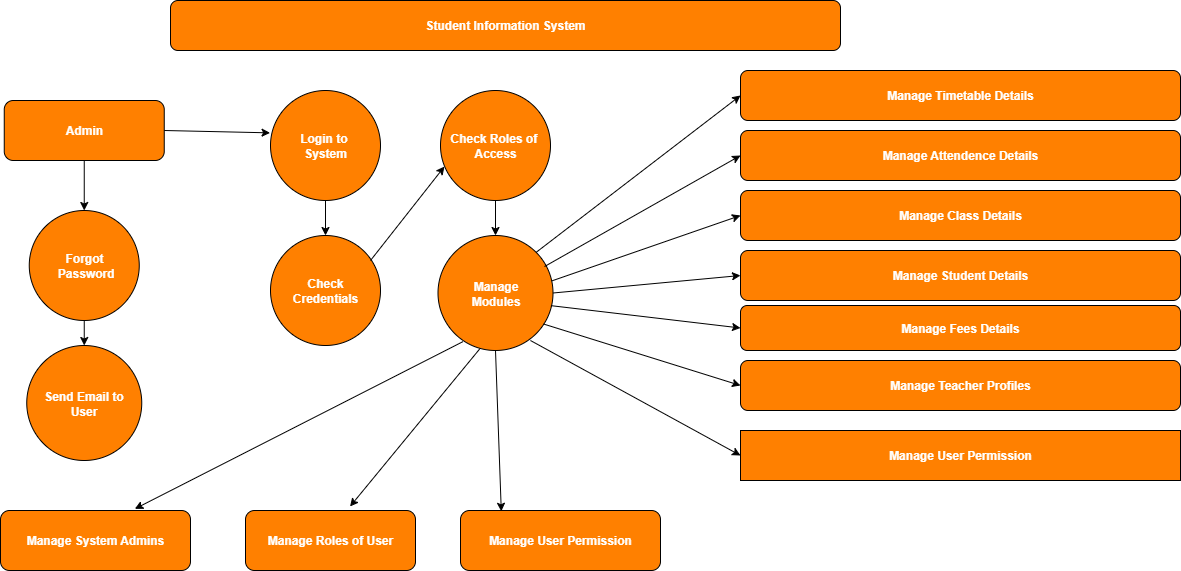

The diagram above was exported from draw.io. Its source (the exported page's mxGraphModel, read from the mxfile embedded in the PNG):
<mxGraphModel dx="2229" dy="760" grid="1" gridSize="10" guides="1" tooltips="1" connect="1" arrows="1" fold="1" page="1" pageScale="1" pageWidth="850" pageHeight="1100" background="#ffffff" math="0" shadow="0">
  <root>
    <mxCell id="0" />
    <mxCell id="1" parent="0" />
    <mxCell id="kLNOPI1P05WbAGFXqHjG-4" value="&lt;b&gt;&lt;font style=&quot;color: rgb(255, 255, 255);&quot;&gt;Student Information System&lt;/font&gt;&lt;/b&gt;" style="rounded=1;whiteSpace=wrap;html=1;labelBackgroundColor=none;fillColor=#FF8000;" parent="1" vertex="1">
      <mxGeometry x="90" y="20" width="670" height="50" as="geometry" />
    </mxCell>
    <mxCell id="7s_f71O9y6_Mxkh1g6uH-16" style="edgeStyle=orthogonalEdgeStyle;rounded=1;orthogonalLoop=1;jettySize=auto;html=1;exitX=0.5;exitY=1;exitDx=0;exitDy=0;entryX=0.5;entryY=0;entryDx=0;entryDy=0;labelBackgroundColor=none;fontColor=default;" edge="1" parent="1" source="kLNOPI1P05WbAGFXqHjG-5" target="kLNOPI1P05WbAGFXqHjG-8">
      <mxGeometry relative="1" as="geometry" />
    </mxCell>
    <mxCell id="kLNOPI1P05WbAGFXqHjG-5" value="&lt;b&gt;&lt;font style=&quot;color: rgb(255, 255, 255);&quot;&gt;Login to&amp;nbsp;&lt;/font&gt;&lt;/b&gt;&lt;div&gt;&lt;b&gt;&lt;font style=&quot;color: rgb(255, 255, 255);&quot;&gt;System&lt;/font&gt;&lt;/b&gt;&lt;/div&gt;" style="ellipse;whiteSpace=wrap;html=1;aspect=fixed;rounded=1;labelBackgroundColor=none;fillColor=#FF8000;" parent="1" vertex="1">
      <mxGeometry x="190" y="110" width="110" height="110" as="geometry" />
    </mxCell>
    <mxCell id="7s_f71O9y6_Mxkh1g6uH-14" style="edgeStyle=orthogonalEdgeStyle;rounded=1;orthogonalLoop=1;jettySize=auto;html=1;exitX=0.5;exitY=1;exitDx=0;exitDy=0;entryX=0.5;entryY=0;entryDx=0;entryDy=0;labelBackgroundColor=none;fontColor=default;" edge="1" parent="1" source="kLNOPI1P05WbAGFXqHjG-6" target="kLNOPI1P05WbAGFXqHjG-7">
      <mxGeometry relative="1" as="geometry" />
    </mxCell>
    <mxCell id="kLNOPI1P05WbAGFXqHjG-6" value="&lt;b&gt;&lt;font style=&quot;color: rgb(255, 255, 255);&quot;&gt;Check Roles of&amp;nbsp;&lt;/font&gt;&lt;/b&gt;&lt;div&gt;&lt;b&gt;&lt;font style=&quot;color: rgb(255, 255, 255);&quot;&gt;Access&lt;/font&gt;&lt;/b&gt;&lt;/div&gt;" style="ellipse;whiteSpace=wrap;html=1;aspect=fixed;rounded=1;labelBackgroundColor=none;fillColor=#FF8000;" parent="1" vertex="1">
      <mxGeometry x="360" y="110" width="110" height="110" as="geometry" />
    </mxCell>
    <mxCell id="kLNOPI1P05WbAGFXqHjG-7" value="&lt;b&gt;&lt;font style=&quot;color: rgb(255, 255, 255);&quot;&gt;Manage&lt;/font&gt;&lt;/b&gt;&lt;div&gt;&lt;b&gt;&lt;font style=&quot;color: rgb(255, 255, 255);&quot;&gt;Modules&lt;/font&gt;&lt;/b&gt;&lt;/div&gt;" style="ellipse;whiteSpace=wrap;html=1;aspect=fixed;rounded=1;labelBackgroundColor=none;fillColor=#FF8000;" parent="1" vertex="1">
      <mxGeometry x="357.5" y="255" width="115" height="115" as="geometry" />
    </mxCell>
    <mxCell id="kLNOPI1P05WbAGFXqHjG-8" value="&lt;b&gt;&lt;font style=&quot;color: rgb(255, 255, 255);&quot;&gt;Check&lt;/font&gt;&lt;/b&gt;&lt;div&gt;&lt;b&gt;&lt;font style=&quot;color: rgb(255, 255, 255);&quot;&gt;Credentials&lt;/font&gt;&lt;/b&gt;&lt;/div&gt;" style="ellipse;whiteSpace=wrap;html=1;aspect=fixed;rounded=1;labelBackgroundColor=none;fillColor=#FF8000;" parent="1" vertex="1">
      <mxGeometry x="190" y="255" width="110" height="110" as="geometry" />
    </mxCell>
    <mxCell id="kLNOPI1P05WbAGFXqHjG-9" value="&lt;b&gt;&lt;font style=&quot;color: rgb(255, 255, 255);&quot;&gt;Admin&lt;/font&gt;&lt;/b&gt;" style="rounded=1;whiteSpace=wrap;html=1;labelBackgroundColor=none;fillColor=#FF8000;" parent="1" vertex="1">
      <mxGeometry x="-76.25" y="120" width="160" height="60" as="geometry" />
    </mxCell>
    <mxCell id="7s_f71O9y6_Mxkh1g6uH-19" style="edgeStyle=orthogonalEdgeStyle;rounded=1;orthogonalLoop=1;jettySize=auto;html=1;exitX=0.5;exitY=1;exitDx=0;exitDy=0;entryX=0.5;entryY=0;entryDx=0;entryDy=0;labelBackgroundColor=none;fontColor=default;" edge="1" parent="1" source="kLNOPI1P05WbAGFXqHjG-10" target="kLNOPI1P05WbAGFXqHjG-11">
      <mxGeometry relative="1" as="geometry" />
    </mxCell>
    <mxCell id="kLNOPI1P05WbAGFXqHjG-10" value="&lt;b&gt;&lt;font style=&quot;color: rgb(255, 255, 255);&quot;&gt;Forgot&lt;/font&gt;&lt;/b&gt;&lt;div style=&quot;margin-top: 0px;&quot;&gt;&lt;b&gt;&lt;font style=&quot;color: rgb(255, 255, 255);&quot;&gt;&amp;nbsp;Password&lt;/font&gt;&lt;/b&gt;&lt;/div&gt;" style="ellipse;whiteSpace=wrap;html=1;aspect=fixed;rounded=1;labelBackgroundColor=none;fillColor=#FF8000;" parent="1" vertex="1">
      <mxGeometry x="-51.25" y="230" width="110" height="110" as="geometry" />
    </mxCell>
    <mxCell id="kLNOPI1P05WbAGFXqHjG-11" value="&lt;b&gt;&lt;font style=&quot;color: rgb(255, 255, 255);&quot;&gt;Send Email to&lt;/font&gt;&lt;/b&gt;&lt;div&gt;&lt;b&gt;&lt;font style=&quot;color: rgb(255, 255, 255);&quot;&gt;User&lt;/font&gt;&lt;/b&gt;&lt;/div&gt;" style="ellipse;whiteSpace=wrap;html=1;aspect=fixed;rounded=1;labelBackgroundColor=none;fillColor=#FF8000;" parent="1" vertex="1">
      <mxGeometry x="-53.75" y="365" width="115" height="115" as="geometry" />
    </mxCell>
    <mxCell id="kLNOPI1P05WbAGFXqHjG-12" value="&lt;b&gt;&lt;font style=&quot;color: rgb(255, 255, 255);&quot;&gt;Manage System Admins&lt;/font&gt;&lt;/b&gt;" style="rounded=1;whiteSpace=wrap;html=1;labelBackgroundColor=none;fillColor=#FF8000;" parent="1" vertex="1">
      <mxGeometry x="-80" y="530" width="190" height="60" as="geometry" />
    </mxCell>
    <mxCell id="kLNOPI1P05WbAGFXqHjG-13" value="&lt;b&gt;&lt;font style=&quot;color: rgb(255, 255, 255);&quot;&gt;Manage Roles of User&lt;/font&gt;&lt;/b&gt;" style="rounded=1;whiteSpace=wrap;html=1;labelBackgroundColor=none;fillColor=#FF8000;" parent="1" vertex="1">
      <mxGeometry x="165" y="530" width="170" height="60" as="geometry" />
    </mxCell>
    <mxCell id="kLNOPI1P05WbAGFXqHjG-14" value="&lt;b&gt;&lt;font style=&quot;color: rgb(255, 255, 255);&quot;&gt;Manage User Permission&lt;/font&gt;&lt;/b&gt;" style="rounded=1;whiteSpace=wrap;html=1;labelBackgroundColor=none;fillColor=#FF8000;" parent="1" vertex="1">
      <mxGeometry x="380" y="530" width="200" height="60" as="geometry" />
    </mxCell>
    <mxCell id="kLNOPI1P05WbAGFXqHjG-15" value="&lt;b&gt;&lt;font style=&quot;color: rgb(255, 255, 255);&quot;&gt;Manage Timetable Details&lt;/font&gt;&lt;/b&gt;" style="rounded=1;whiteSpace=wrap;html=1;labelBackgroundColor=none;fillColor=#FF8000;" parent="1" vertex="1">
      <mxGeometry x="660" y="90" width="440" height="50" as="geometry" />
    </mxCell>
    <mxCell id="kLNOPI1P05WbAGFXqHjG-16" value="&lt;b&gt;&lt;font style=&quot;color: rgb(255, 255, 255);&quot;&gt;Manage Attendence Details&lt;/font&gt;&lt;/b&gt;" style="rounded=1;whiteSpace=wrap;html=1;labelBackgroundColor=none;fillColor=#FF8000;" parent="1" vertex="1">
      <mxGeometry x="660" y="150" width="440" height="50" as="geometry" />
    </mxCell>
    <mxCell id="kLNOPI1P05WbAGFXqHjG-17" value="&lt;b&gt;&lt;font style=&quot;color: rgb(255, 255, 255);&quot;&gt;Manage Class Details&lt;/font&gt;&lt;/b&gt;" style="rounded=1;whiteSpace=wrap;html=1;labelBackgroundColor=none;fillColor=#FF8000;" parent="1" vertex="1">
      <mxGeometry x="660" y="210" width="440" height="50" as="geometry" />
    </mxCell>
    <mxCell id="kLNOPI1P05WbAGFXqHjG-18" value="&lt;b&gt;&lt;font style=&quot;color: rgb(255, 255, 255);&quot;&gt;Manage Student Details&lt;/font&gt;&lt;/b&gt;" style="rounded=1;whiteSpace=wrap;html=1;labelBackgroundColor=none;fillColor=#FF8000;" parent="1" vertex="1">
      <mxGeometry x="660" y="270" width="440" height="50" as="geometry" />
    </mxCell>
    <mxCell id="kLNOPI1P05WbAGFXqHjG-19" value="&lt;b&gt;&lt;font style=&quot;color: rgb(255, 255, 255);&quot;&gt;Manage Fees Details&lt;/font&gt;&lt;/b&gt;" style="rounded=1;whiteSpace=wrap;html=1;labelBackgroundColor=none;fillColor=#FF8000;" parent="1" vertex="1">
      <mxGeometry x="660" y="325" width="440" height="45" as="geometry" />
    </mxCell>
    <mxCell id="kLNOPI1P05WbAGFXqHjG-20" value="&lt;b&gt;&lt;font style=&quot;color: rgb(255, 255, 255);&quot;&gt;Manage Teacher Profiles&lt;/font&gt;&lt;/b&gt;" style="rounded=1;whiteSpace=wrap;html=1;labelBackgroundColor=none;shadow=0;fillColor=#FF8000;" parent="1" vertex="1">
      <mxGeometry x="660" y="380" width="440" height="50" as="geometry" />
    </mxCell>
    <mxCell id="7s_f71O9y6_Mxkh1g6uH-1" value="" style="endArrow=classic;html=1;rounded=1;entryX=0;entryY=0.5;entryDx=0;entryDy=0;exitX=0.804;exitY=0.913;exitDx=0;exitDy=0;exitPerimeter=0;labelBackgroundColor=none;fontColor=default;" edge="1" parent="1" source="kLNOPI1P05WbAGFXqHjG-7">
      <mxGeometry width="50" height="50" relative="1" as="geometry">
        <mxPoint x="450" y="480" as="sourcePoint" />
        <mxPoint x="660" y="475" as="targetPoint" />
      </mxGeometry>
    </mxCell>
    <mxCell id="7s_f71O9y6_Mxkh1g6uH-2" value="" style="endArrow=classic;html=1;rounded=1;exitX=0.5;exitY=1;exitDx=0;exitDy=0;entryX=0.204;entryY=0.013;entryDx=0;entryDy=0;entryPerimeter=0;labelBackgroundColor=none;fontColor=default;" edge="1" parent="1" source="kLNOPI1P05WbAGFXqHjG-7" target="kLNOPI1P05WbAGFXqHjG-14">
      <mxGeometry width="50" height="50" relative="1" as="geometry">
        <mxPoint x="260" y="390" as="sourcePoint" />
        <mxPoint x="310" y="340" as="targetPoint" />
      </mxGeometry>
    </mxCell>
    <mxCell id="7s_f71O9y6_Mxkh1g6uH-3" value="" style="endArrow=classic;html=1;rounded=1;exitX=0.363;exitY=0.986;exitDx=0;exitDy=0;exitPerimeter=0;entryX=0.615;entryY=-0.067;entryDx=0;entryDy=0;entryPerimeter=0;labelBackgroundColor=none;fontColor=default;" edge="1" parent="1" source="kLNOPI1P05WbAGFXqHjG-7" target="kLNOPI1P05WbAGFXqHjG-13">
      <mxGeometry width="50" height="50" relative="1" as="geometry">
        <mxPoint x="260" y="390" as="sourcePoint" />
        <mxPoint x="310" y="340" as="targetPoint" />
      </mxGeometry>
    </mxCell>
    <mxCell id="7s_f71O9y6_Mxkh1g6uH-4" value="" style="endArrow=classic;html=1;rounded=1;exitX=0.217;exitY=0.923;exitDx=0;exitDy=0;exitPerimeter=0;entryX=0.707;entryY=-0.027;entryDx=0;entryDy=0;entryPerimeter=0;labelBackgroundColor=none;fontColor=default;" edge="1" parent="1" source="kLNOPI1P05WbAGFXqHjG-7" target="kLNOPI1P05WbAGFXqHjG-12">
      <mxGeometry width="50" height="50" relative="1" as="geometry">
        <mxPoint x="260" y="390" as="sourcePoint" />
        <mxPoint x="310" y="340" as="targetPoint" />
      </mxGeometry>
    </mxCell>
    <mxCell id="7s_f71O9y6_Mxkh1g6uH-6" value="" style="endArrow=classic;html=1;rounded=1;entryX=0;entryY=0.5;entryDx=0;entryDy=0;exitX=0.919;exitY=0.77;exitDx=0;exitDy=0;exitPerimeter=0;labelBackgroundColor=none;fontColor=default;" edge="1" parent="1" source="kLNOPI1P05WbAGFXqHjG-7" target="kLNOPI1P05WbAGFXqHjG-20">
      <mxGeometry width="50" height="50" relative="1" as="geometry">
        <mxPoint x="260" y="390" as="sourcePoint" />
        <mxPoint x="310" y="340" as="targetPoint" />
      </mxGeometry>
    </mxCell>
    <mxCell id="7s_f71O9y6_Mxkh1g6uH-7" value="" style="endArrow=classic;html=1;rounded=1;entryX=0;entryY=0.5;entryDx=0;entryDy=0;exitX=0.982;exitY=0.61;exitDx=0;exitDy=0;exitPerimeter=0;labelBackgroundColor=none;fontColor=default;" edge="1" parent="1" source="kLNOPI1P05WbAGFXqHjG-7" target="kLNOPI1P05WbAGFXqHjG-19">
      <mxGeometry width="50" height="50" relative="1" as="geometry">
        <mxPoint x="260" y="390" as="sourcePoint" />
        <mxPoint x="310" y="340" as="targetPoint" />
      </mxGeometry>
    </mxCell>
    <mxCell id="7s_f71O9y6_Mxkh1g6uH-8" value="" style="endArrow=classic;html=1;rounded=1;entryX=0;entryY=0.5;entryDx=0;entryDy=0;exitX=1;exitY=0.5;exitDx=0;exitDy=0;labelBackgroundColor=none;fontColor=default;" edge="1" parent="1" source="kLNOPI1P05WbAGFXqHjG-7" target="kLNOPI1P05WbAGFXqHjG-18">
      <mxGeometry width="50" height="50" relative="1" as="geometry">
        <mxPoint x="260" y="390" as="sourcePoint" />
        <mxPoint x="310" y="340" as="targetPoint" />
      </mxGeometry>
    </mxCell>
    <mxCell id="7s_f71O9y6_Mxkh1g6uH-9" value="" style="endArrow=classic;html=1;rounded=1;entryX=0;entryY=0.5;entryDx=0;entryDy=0;exitX=0.989;exitY=0.395;exitDx=0;exitDy=0;exitPerimeter=0;labelBackgroundColor=none;fontColor=default;" edge="1" parent="1" source="kLNOPI1P05WbAGFXqHjG-7" target="kLNOPI1P05WbAGFXqHjG-17">
      <mxGeometry width="50" height="50" relative="1" as="geometry">
        <mxPoint x="260" y="390" as="sourcePoint" />
        <mxPoint x="310" y="340" as="targetPoint" />
      </mxGeometry>
    </mxCell>
    <mxCell id="7s_f71O9y6_Mxkh1g6uH-10" value="" style="endArrow=classic;html=1;rounded=1;entryX=0;entryY=0.5;entryDx=0;entryDy=0;exitX=0.926;exitY=0.27;exitDx=0;exitDy=0;exitPerimeter=0;labelBackgroundColor=none;fontColor=default;" edge="1" parent="1" source="kLNOPI1P05WbAGFXqHjG-7" target="kLNOPI1P05WbAGFXqHjG-16">
      <mxGeometry width="50" height="50" relative="1" as="geometry">
        <mxPoint x="260" y="390" as="sourcePoint" />
        <mxPoint x="310" y="340" as="targetPoint" />
      </mxGeometry>
    </mxCell>
    <mxCell id="7s_f71O9y6_Mxkh1g6uH-11" value="" style="endArrow=classic;html=1;rounded=1;entryX=0;entryY=0.5;entryDx=0;entryDy=0;exitX=1;exitY=0;exitDx=0;exitDy=0;labelBackgroundColor=none;fontColor=default;" edge="1" parent="1" source="kLNOPI1P05WbAGFXqHjG-7" target="kLNOPI1P05WbAGFXqHjG-15">
      <mxGeometry width="50" height="50" relative="1" as="geometry">
        <mxPoint x="260" y="390" as="sourcePoint" />
        <mxPoint x="310" y="340" as="targetPoint" />
      </mxGeometry>
    </mxCell>
    <mxCell id="7s_f71O9y6_Mxkh1g6uH-20" value="" style="endArrow=classic;html=1;rounded=1;exitX=1;exitY=0.5;exitDx=0;exitDy=0;entryX=-0.004;entryY=0.385;entryDx=0;entryDy=0;entryPerimeter=0;labelBackgroundColor=none;fontColor=default;" edge="1" parent="1" source="kLNOPI1P05WbAGFXqHjG-9" target="kLNOPI1P05WbAGFXqHjG-5">
      <mxGeometry width="50" height="50" relative="1" as="geometry">
        <mxPoint x="260" y="390" as="sourcePoint" />
        <mxPoint x="310" y="340" as="targetPoint" />
      </mxGeometry>
    </mxCell>
    <mxCell id="7s_f71O9y6_Mxkh1g6uH-21" value="" style="endArrow=classic;html=1;rounded=1;exitX=0.5;exitY=1;exitDx=0;exitDy=0;entryX=0.5;entryY=0;entryDx=0;entryDy=0;labelBackgroundColor=none;fontColor=default;" edge="1" parent="1" source="kLNOPI1P05WbAGFXqHjG-9" target="kLNOPI1P05WbAGFXqHjG-10">
      <mxGeometry width="50" height="50" relative="1" as="geometry">
        <mxPoint x="260" y="390" as="sourcePoint" />
        <mxPoint x="310" y="340" as="targetPoint" />
      </mxGeometry>
    </mxCell>
    <mxCell id="7s_f71O9y6_Mxkh1g6uH-22" value="" style="endArrow=classic;html=1;rounded=1;entryX=0.036;entryY=0.691;entryDx=0;entryDy=0;entryPerimeter=0;labelBackgroundColor=none;fontColor=default;" edge="1" parent="1" target="kLNOPI1P05WbAGFXqHjG-6">
      <mxGeometry width="50" height="50" relative="1" as="geometry">
        <mxPoint x="290" y="280" as="sourcePoint" />
        <mxPoint x="280" y="310" as="targetPoint" />
      </mxGeometry>
    </mxCell>
    <mxCell id="7s_f71O9y6_Mxkh1g6uH-23" value="&lt;b&gt;&lt;font style=&quot;color: rgb(255, 255, 255);&quot;&gt;Manage User Permission&lt;/font&gt;&lt;/b&gt;" style="rounded=0;whiteSpace=wrap;html=1;fillColor=#FF8000;" vertex="1" parent="1">
      <mxGeometry x="660" y="450" width="440" height="50" as="geometry" />
    </mxCell>
  </root>
</mxGraphModel>